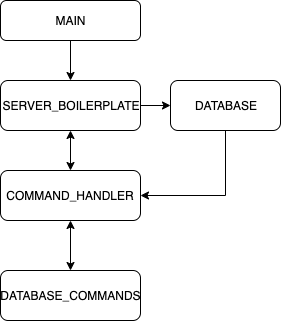

The diagram above was exported from draw.io. Its source (the exported page's mxGraphModel, read from the mxfile embedded in the PNG):
<mxGraphModel dx="786" dy="546" grid="1" gridSize="10" guides="1" tooltips="1" connect="1" arrows="1" fold="1" page="1" pageScale="1" pageWidth="827" pageHeight="1169" math="0" shadow="0">
  <root>
    <mxCell id="0" />
    <mxCell id="1" parent="0" />
    <mxCell id="ZSm3f_r9cHf5m8NIxfgS-4" value="" style="edgeStyle=orthogonalEdgeStyle;rounded=0;orthogonalLoop=1;jettySize=auto;html=1;" parent="1" source="ZSm3f_r9cHf5m8NIxfgS-1" target="ZSm3f_r9cHf5m8NIxfgS-2" edge="1">
      <mxGeometry relative="1" as="geometry" />
    </mxCell>
    <mxCell id="ZSm3f_r9cHf5m8NIxfgS-1" value="MAIN" style="rounded=1;whiteSpace=wrap;html=1;" parent="1" vertex="1">
      <mxGeometry x="290" y="130" width="140" height="40" as="geometry" />
    </mxCell>
    <mxCell id="ZSm3f_r9cHf5m8NIxfgS-6" value="" style="edgeStyle=orthogonalEdgeStyle;rounded=0;orthogonalLoop=1;jettySize=auto;html=1;" parent="1" source="ZSm3f_r9cHf5m8NIxfgS-2" target="ZSm3f_r9cHf5m8NIxfgS-5" edge="1">
      <mxGeometry relative="1" as="geometry" />
    </mxCell>
    <mxCell id="ZSm3f_r9cHf5m8NIxfgS-2" value="SERVER_BOILERPLATE" style="rounded=1;whiteSpace=wrap;html=1;" parent="1" vertex="1">
      <mxGeometry x="290" y="210" width="140" height="50" as="geometry" />
    </mxCell>
    <mxCell id="ZSm3f_r9cHf5m8NIxfgS-11" style="edgeStyle=orthogonalEdgeStyle;rounded=0;orthogonalLoop=1;jettySize=auto;html=1;exitX=0.5;exitY=1;exitDx=0;exitDy=0;entryX=1;entryY=0.5;entryDx=0;entryDy=0;" parent="1" source="ZSm3f_r9cHf5m8NIxfgS-5" target="ZSm3f_r9cHf5m8NIxfgS-8" edge="1">
      <mxGeometry relative="1" as="geometry" />
    </mxCell>
    <mxCell id="ZSm3f_r9cHf5m8NIxfgS-5" value="DATABASE" style="rounded=1;whiteSpace=wrap;html=1;" parent="1" vertex="1">
      <mxGeometry x="460" y="210" width="110" height="50" as="geometry" />
    </mxCell>
    <mxCell id="ZSm3f_r9cHf5m8NIxfgS-8" value="COMMAND_HANDLER" style="rounded=1;whiteSpace=wrap;html=1;" parent="1" vertex="1">
      <mxGeometry x="290" y="300" width="140" height="50" as="geometry" />
    </mxCell>
    <mxCell id="ZSm3f_r9cHf5m8NIxfgS-10" value="" style="endArrow=classic;startArrow=classic;html=1;entryX=0.5;entryY=1;entryDx=0;entryDy=0;exitX=0.5;exitY=0;exitDx=0;exitDy=0;" parent="1" source="ZSm3f_r9cHf5m8NIxfgS-8" target="ZSm3f_r9cHf5m8NIxfgS-2" edge="1">
      <mxGeometry width="50" height="50" relative="1" as="geometry">
        <mxPoint x="290" y="420" as="sourcePoint" />
        <mxPoint x="340" y="370" as="targetPoint" />
      </mxGeometry>
    </mxCell>
    <mxCell id="ZSm3f_r9cHf5m8NIxfgS-12" value="DATABASE_COMMANDS" style="rounded=1;whiteSpace=wrap;html=1;" parent="1" vertex="1">
      <mxGeometry x="290" y="400" width="140" height="50" as="geometry" />
    </mxCell>
    <mxCell id="ZSm3f_r9cHf5m8NIxfgS-13" value="" style="endArrow=classic;startArrow=classic;html=1;entryX=0.5;entryY=1;entryDx=0;entryDy=0;exitX=0.5;exitY=0;exitDx=0;exitDy=0;" parent="1" source="ZSm3f_r9cHf5m8NIxfgS-12" target="ZSm3f_r9cHf5m8NIxfgS-8" edge="1">
      <mxGeometry width="50" height="50" relative="1" as="geometry">
        <mxPoint x="290" y="500" as="sourcePoint" />
        <mxPoint x="340" y="450" as="targetPoint" />
      </mxGeometry>
    </mxCell>
  </root>
</mxGraphModel>